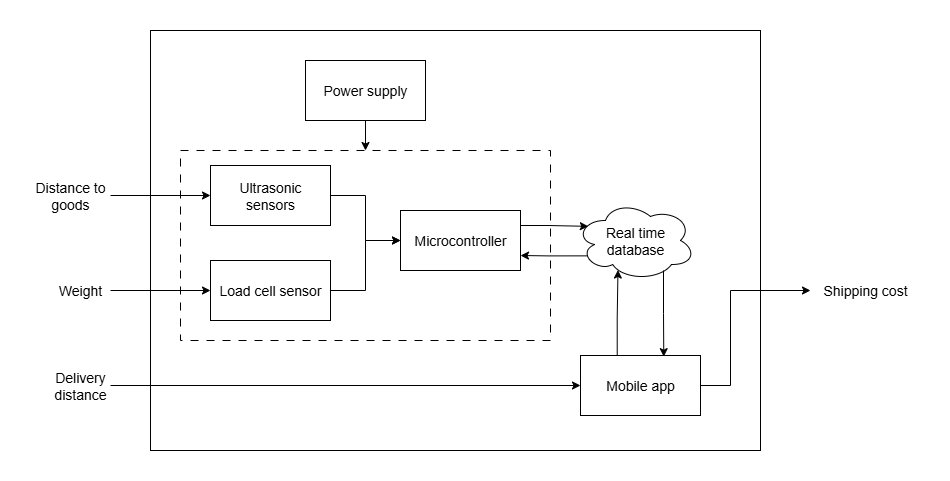

The diagram above was exported from draw.io. Its source (the exported page's mxGraphModel, read from the mxfile embedded in the PNG):
<mxGraphModel dx="864" dy="478" grid="1" gridSize="10" guides="1" tooltips="1" connect="1" arrows="1" fold="1" page="1" pageScale="1" pageWidth="1169" pageHeight="827" math="0" shadow="0">
  <root>
    <mxCell id="0" />
    <mxCell id="1" parent="0" />
    <mxCell id="xH-3lv7Q1f-ZnmPO7-Kf-1" value="" style="rounded=0;whiteSpace=wrap;html=1;" parent="1" vertex="1">
      <mxGeometry x="259" y="204" width="610" height="420" as="geometry" />
    </mxCell>
    <mxCell id="xH-3lv7Q1f-ZnmPO7-Kf-33" value="" style="rounded=0;whiteSpace=wrap;html=1;fillColor=none;dashed=1;dashPattern=8 8;" parent="1" vertex="1">
      <mxGeometry x="289" y="324" width="370" height="190" as="geometry" />
    </mxCell>
    <mxCell id="xH-3lv7Q1f-ZnmPO7-Kf-37" style="edgeStyle=orthogonalEdgeStyle;rounded=0;orthogonalLoop=1;jettySize=auto;html=1;exitX=1;exitY=0.5;exitDx=0;exitDy=0;entryX=0;entryY=0.5;entryDx=0;entryDy=0;" parent="1" source="xH-3lv7Q1f-ZnmPO7-Kf-2" target="xH-3lv7Q1f-ZnmPO7-Kf-5" edge="1">
      <mxGeometry relative="1" as="geometry" />
    </mxCell>
    <mxCell id="xH-3lv7Q1f-ZnmPO7-Kf-2" value="Distance to goods" style="text;html=1;align=center;verticalAlign=middle;whiteSpace=wrap;rounded=0;fontSize=14;" parent="1" vertex="1">
      <mxGeometry x="139" y="354" width="80" height="30" as="geometry" />
    </mxCell>
    <mxCell id="xH-3lv7Q1f-ZnmPO7-Kf-38" style="edgeStyle=orthogonalEdgeStyle;rounded=0;orthogonalLoop=1;jettySize=auto;html=1;exitX=1;exitY=0.5;exitDx=0;exitDy=0;entryX=0;entryY=0.5;entryDx=0;entryDy=0;" parent="1" source="xH-3lv7Q1f-ZnmPO7-Kf-3" target="xH-3lv7Q1f-ZnmPO7-Kf-6" edge="1">
      <mxGeometry relative="1" as="geometry" />
    </mxCell>
    <mxCell id="xH-3lv7Q1f-ZnmPO7-Kf-3" value="Weight" style="text;html=1;align=center;verticalAlign=middle;whiteSpace=wrap;rounded=0;fontSize=14;" parent="1" vertex="1">
      <mxGeometry x="159" y="449" width="60" height="30" as="geometry" />
    </mxCell>
    <mxCell id="xH-3lv7Q1f-ZnmPO7-Kf-28" style="edgeStyle=orthogonalEdgeStyle;rounded=0;orthogonalLoop=1;jettySize=auto;html=1;exitX=1;exitY=0.5;exitDx=0;exitDy=0;entryX=0;entryY=0.5;entryDx=0;entryDy=0;" parent="1" source="xH-3lv7Q1f-ZnmPO7-Kf-4" target="xH-3lv7Q1f-ZnmPO7-Kf-8" edge="1">
      <mxGeometry relative="1" as="geometry" />
    </mxCell>
    <mxCell id="xH-3lv7Q1f-ZnmPO7-Kf-4" value="Delivery distance" style="text;html=1;align=center;verticalAlign=middle;whiteSpace=wrap;rounded=0;fontSize=14;" parent="1" vertex="1">
      <mxGeometry x="159" y="544" width="60" height="30" as="geometry" />
    </mxCell>
    <mxCell id="xH-3lv7Q1f-ZnmPO7-Kf-15" style="edgeStyle=orthogonalEdgeStyle;rounded=0;orthogonalLoop=1;jettySize=auto;html=1;exitX=1;exitY=0.5;exitDx=0;exitDy=0;entryX=0;entryY=0.5;entryDx=0;entryDy=0;" parent="1" source="xH-3lv7Q1f-ZnmPO7-Kf-5" target="xH-3lv7Q1f-ZnmPO7-Kf-7" edge="1">
      <mxGeometry relative="1" as="geometry" />
    </mxCell>
    <mxCell id="xH-3lv7Q1f-ZnmPO7-Kf-5" value="Ultrasonic&lt;div&gt;sensors&lt;/div&gt;" style="rounded=0;whiteSpace=wrap;html=1;fontSize=14;" parent="1" vertex="1">
      <mxGeometry x="319" y="339" width="120" height="60" as="geometry" />
    </mxCell>
    <mxCell id="xH-3lv7Q1f-ZnmPO7-Kf-16" style="edgeStyle=orthogonalEdgeStyle;rounded=0;orthogonalLoop=1;jettySize=auto;html=1;exitX=1;exitY=0.5;exitDx=0;exitDy=0;entryX=0;entryY=0.5;entryDx=0;entryDy=0;" parent="1" source="xH-3lv7Q1f-ZnmPO7-Kf-6" target="xH-3lv7Q1f-ZnmPO7-Kf-7" edge="1">
      <mxGeometry relative="1" as="geometry" />
    </mxCell>
    <mxCell id="xH-3lv7Q1f-ZnmPO7-Kf-6" value="Load cell sensor" style="rounded=0;whiteSpace=wrap;html=1;fontSize=14;" parent="1" vertex="1">
      <mxGeometry x="319" y="434" width="120" height="60" as="geometry" />
    </mxCell>
    <mxCell id="xH-3lv7Q1f-ZnmPO7-Kf-7" value="Microcontroller" style="rounded=0;whiteSpace=wrap;html=1;fontSize=14;" parent="1" vertex="1">
      <mxGeometry x="509" y="384" width="120" height="60" as="geometry" />
    </mxCell>
    <mxCell id="xH-3lv7Q1f-ZnmPO7-Kf-40" style="edgeStyle=orthogonalEdgeStyle;rounded=0;orthogonalLoop=1;jettySize=auto;html=1;exitX=1;exitY=0.5;exitDx=0;exitDy=0;entryX=0;entryY=0.5;entryDx=0;entryDy=0;" parent="1" source="xH-3lv7Q1f-ZnmPO7-Kf-8" target="xH-3lv7Q1f-ZnmPO7-Kf-39" edge="1">
      <mxGeometry relative="1" as="geometry">
        <Array as="points">
          <mxPoint x="839" y="559" />
          <mxPoint x="839" y="464" />
        </Array>
      </mxGeometry>
    </mxCell>
    <mxCell id="xH-3lv7Q1f-ZnmPO7-Kf-8" value="Mobile app" style="rounded=0;whiteSpace=wrap;html=1;fontSize=14;" parent="1" vertex="1">
      <mxGeometry x="689" y="529" width="120" height="60" as="geometry" />
    </mxCell>
    <mxCell id="xH-3lv7Q1f-ZnmPO7-Kf-30" style="edgeStyle=orthogonalEdgeStyle;rounded=0;orthogonalLoop=1;jettySize=auto;html=1;exitX=0.118;exitY=0.692;exitDx=0;exitDy=0;exitPerimeter=0;entryX=1;entryY=0.75;entryDx=0;entryDy=0;" parent="1" source="xH-3lv7Q1f-ZnmPO7-Kf-10" target="xH-3lv7Q1f-ZnmPO7-Kf-7" edge="1">
      <mxGeometry relative="1" as="geometry" />
    </mxCell>
    <mxCell id="xH-3lv7Q1f-ZnmPO7-Kf-10" value="Real time&lt;div&gt;database&lt;/div&gt;" style="ellipse;shape=cloud;whiteSpace=wrap;html=1;fontSize=14;" parent="1" vertex="1">
      <mxGeometry x="684" y="374" width="120" height="80" as="geometry" />
    </mxCell>
    <mxCell id="xH-3lv7Q1f-ZnmPO7-Kf-29" style="edgeStyle=orthogonalEdgeStyle;rounded=0;orthogonalLoop=1;jettySize=auto;html=1;exitX=1;exitY=0.25;exitDx=0;exitDy=0;entryX=0.107;entryY=0.323;entryDx=0;entryDy=0;entryPerimeter=0;" parent="1" source="xH-3lv7Q1f-ZnmPO7-Kf-7" target="xH-3lv7Q1f-ZnmPO7-Kf-10" edge="1">
      <mxGeometry relative="1" as="geometry" />
    </mxCell>
    <mxCell id="xH-3lv7Q1f-ZnmPO7-Kf-31" style="edgeStyle=orthogonalEdgeStyle;rounded=0;orthogonalLoop=1;jettySize=auto;html=1;exitX=0.306;exitY=-0.008;exitDx=0;exitDy=0;entryX=0.354;entryY=0.869;entryDx=0;entryDy=0;entryPerimeter=0;exitPerimeter=0;" parent="1" source="xH-3lv7Q1f-ZnmPO7-Kf-8" target="xH-3lv7Q1f-ZnmPO7-Kf-10" edge="1">
      <mxGeometry relative="1" as="geometry" />
    </mxCell>
    <mxCell id="xH-3lv7Q1f-ZnmPO7-Kf-32" style="edgeStyle=orthogonalEdgeStyle;rounded=0;orthogonalLoop=1;jettySize=auto;html=1;entryX=0.694;entryY=0.019;entryDx=0;entryDy=0;entryPerimeter=0;" parent="1" target="xH-3lv7Q1f-ZnmPO7-Kf-8" edge="1">
      <mxGeometry relative="1" as="geometry">
        <mxPoint x="772" y="444" as="sourcePoint" />
      </mxGeometry>
    </mxCell>
    <mxCell id="xH-3lv7Q1f-ZnmPO7-Kf-35" value="" style="edgeStyle=orthogonalEdgeStyle;rounded=0;orthogonalLoop=1;jettySize=auto;html=1;" parent="1" source="xH-3lv7Q1f-ZnmPO7-Kf-34" target="xH-3lv7Q1f-ZnmPO7-Kf-33" edge="1">
      <mxGeometry relative="1" as="geometry" />
    </mxCell>
    <mxCell id="xH-3lv7Q1f-ZnmPO7-Kf-34" value="Power supply" style="rounded=0;whiteSpace=wrap;html=1;fontSize=14;" parent="1" vertex="1">
      <mxGeometry x="414" y="234" width="120" height="60" as="geometry" />
    </mxCell>
    <mxCell id="xH-3lv7Q1f-ZnmPO7-Kf-39" value="Shipping cost" style="text;html=1;align=center;verticalAlign=middle;whiteSpace=wrap;rounded=0;fontSize=14;" parent="1" vertex="1">
      <mxGeometry x="919" y="449" width="110" height="30" as="geometry" />
    </mxCell>
  </root>
</mxGraphModel>